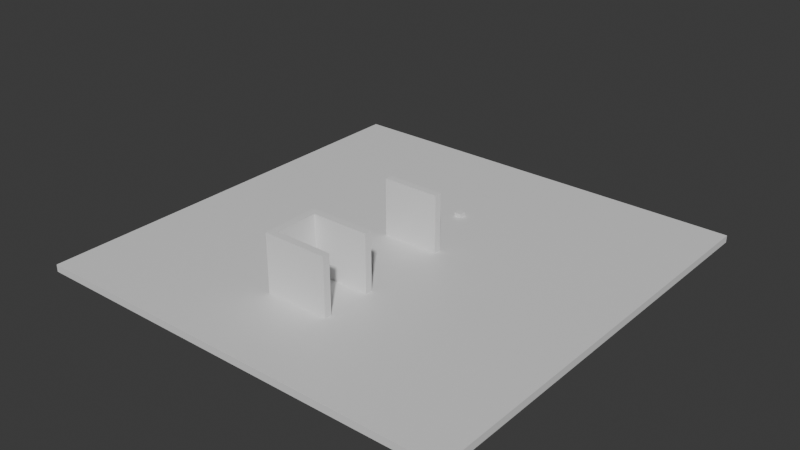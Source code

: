 # Source: Pathfinding_test.blend  (saved by Blender 4.0.36; exported with 4.5.12 LTS)
import bpy
from mathutils import Matrix  # noqa: F401  (used for matrix-valued properties, if any)

bpy.ops.wm.read_factory_settings(use_empty=True)
scene = bpy.context.scene
scene.name = 'Scene'

# ---- collections
col_collection = bpy.data.collections.new('Collection'); scene.collection.children.link(col_collection)

# ---- materials (node trees are filled in below, after node groups)
mat_material = bpy.data.materials.new('Material')
mat_material.alpha_threshold = 0.0
mat_material.use_transparent_shadow = False
mat_material.roughness = 0.5
mat_material.line_color = (0.0, 0.0, 0.0, 1.0)

# ---- material node trees
mat_material.use_nodes = True; mat_material.node_tree.nodes.clear()
_N = mat_material.node_tree.nodes; _L = mat_material.node_tree.links
n0 = _N.new('ShaderNodeOutputMaterial'); n0.name = 'Material Output'; n0.location = (300, 300)
n1 = _N.new('ShaderNodeBsdfPrincipled'); n1.name = 'Principled BSDF'; n1.location = (10, 300)
n1.inputs[3].default_value = 1.45
_L.new(n1.outputs[0], n0.inputs[0])
n0.is_active_output = True

# ---- world
world_world = bpy.data.worlds.new('World'); scene.world = world_world
world_world.use_nodes = True; world_world.node_tree.nodes.clear()
_N = world_world.node_tree.nodes; _L = world_world.node_tree.links
n0 = _N.new('ShaderNodeOutputWorld'); n0.name = 'World Output'; n0.location = (300, 300)
n1 = _N.new('ShaderNodeBackground'); n1.name = 'Background'; n1.location = (10, 300)
n1.inputs[0].default_value = (0.05088, 0.05088, 0.05088, 1.0)
_L.new(n1.outputs[0], n0.inputs[0])
n0.is_active_output = True
world_world.color = (0.05088, 0.05088, 0.05088)
world_world.use_sun_shadow = False
world_world.sun_shadow_jitter_overblur = 0.0

# ---- meshes
me_cube = bpy.data.meshes.new('Cube')
me_cube.from_pydata([(1.0, 1.0, 1.0), (1.0, 1.0, -1.0), (1.0, -1.0, 1.0), (1.0, -1.0, -1.0), (-1.0, 1.0, 1.0), (-1.0, 1.0, -1.0), (-1.0, -1.0, 1.0), (-1.0, -1.0, -1.0)], [], [(0, 4, 6, 2), (3, 2, 6, 7), (7, 6, 4, 5), (5, 1, 3, 7), (1, 0, 2, 3), (5, 4, 0, 1)])
_uv = me_cube.uv_layers.new(name='UVMap')
_uv.uv.foreach_set('vector', [0.625, 0.5, 0.875, 0.5, 0.875, 0.75, 0.625, 0.75, 0.375, 0.75, 0.625, 0.75, 0.625, 1.0, 0.375, 1.0, 0.375, 0.0, 0.625, 0.0, 0.625, 0.25, 0.375, 0.25, 0.125, 0.5, 0.375, 0.5, 0.375, 0.75, 0.125, 0.75, 0.375, 0.5, 0.625, 0.5, 0.625, 0.75, 0.375, 0.75, 0.375, 0.25, 0.625, 0.25, 0.625, 0.5, 0.375, 0.5])
me_cube.materials.append(mat_material)
me_cube.use_mirror_vertex_groups = False
me_cube.update()
me_cube_001 = bpy.data.meshes.new('Cube.001')
me_cube_001.from_pydata([(-1.0, -1.0, -1.0), (-1.0, -1.0, 1.0), (-1.0, 1.0, -1.0), (-1.0, 1.0, 1.0), (1.0, -1.0, -1.0), (1.0, -1.0, 1.0), (1.0, 1.0, -1.0), (1.0, 1.0, 1.0)], [], [(0, 1, 3, 2), (2, 3, 7, 6), (6, 7, 5, 4), (4, 5, 1, 0), (2, 6, 4, 0), (7, 3, 1, 5)])
_uv = me_cube_001.uv_layers.new(name='UVMap')
_uv.uv.foreach_set('vector', [0.375, 0.0, 0.625, 0.0, 0.625, 0.25, 0.375, 0.25, 0.375, 0.25, 0.625, 0.25, 0.625, 0.5, 0.375, 0.5, 0.375, 0.5, 0.625, 0.5, 0.625, 0.75, 0.375, 0.75, 0.375, 0.75, 0.625, 0.75, 0.625, 1.0, 0.375, 1.0, 0.125, 0.5, 0.375, 0.5, 0.375, 0.75, 0.125, 0.75, 0.625, 0.5, 0.875, 0.5, 0.875, 0.75, 0.625, 0.75])
me_cube_001.update()
me_cube_002 = bpy.data.meshes.new('Cube.002')
me_cube_002.from_pydata([(-1.0, -1.0, -1.0), (-1.0, -1.0, 1.0), (-1.0, 1.0, -1.0), (-1.0, 1.0, 1.0), (1.0, -1.0, -1.0), (1.0, -1.0, 1.0), (1.0, 1.0, -1.0), (1.0, 1.0, 1.0)], [], [(0, 1, 3, 2), (2, 3, 7, 6), (6, 7, 5, 4), (4, 5, 1, 0), (2, 6, 4, 0), (7, 3, 1, 5)])
_uv = me_cube_002.uv_layers.new(name='UVMap')
_uv.uv.foreach_set('vector', [0.375, 0.0, 0.625, 0.0, 0.625, 0.25, 0.375, 0.25, 0.375, 0.25, 0.625, 0.25, 0.625, 0.5, 0.375, 0.5, 0.375, 0.5, 0.625, 0.5, 0.625, 0.75, 0.375, 0.75, 0.375, 0.75, 0.625, 0.75, 0.625, 1.0, 0.375, 1.0, 0.125, 0.5, 0.375, 0.5, 0.375, 0.75, 0.125, 0.75, 0.625, 0.5, 0.875, 0.5, 0.875, 0.75, 0.625, 0.75])
me_cube_002.update()
me_vert = bpy.data.meshes.new('Vert')
me_vert.from_pydata([(0.0, 14.04, 0.0), (11.88, 17.0, 0.0), (11.94, 23.49, 0.0), (0.5266, 27.06, 0.0), (-11.64, 22.38, 0.0), (-11.64, 16.94, 0.0), (-0.6067, -13.65, 0.0), (11.56, -13.25, 0.0), (12.77, -2.124, 0.0), (-1.284, 0.3032, 0.0), (12.27, -27.3, 0.0), (0.9401, -27.4, 0.0), (-13.17, -1.667, 0.0), (-16.03, -9.082, 0.0), (-17.13, -17.59, 0.0), (-13.51, -25.34, 0.0), (-4.068, -27.28, 0.0)], [(0, 1), (1, 2), (2, 3), (3, 4), (4, 5), (0, 5), (6, 7), (7, 8), (8, 9), (7, 10), (10, 11), (0, 9), (9, 12), (12, 13), (13, 14), (14, 15), (15, 16), (11, 16)], [])
me_vert.update()
me_cube_003 = bpy.data.meshes.new('Cube.003')
me_cube_003.from_pydata([(-1.0, -1.0, -1.0), (-1.0, -1.0, 1.0), (-1.0, 1.0, -1.0), (-1.0, 1.0, 1.0), (1.0, -1.0, -1.0), (1.0, -1.0, 1.0), (1.0, 1.0, -1.0), (1.0, 1.0, 1.0)], [], [(0, 1, 3, 2), (2, 3, 7, 6), (6, 7, 5, 4), (4, 5, 1, 0), (2, 6, 4, 0), (7, 3, 1, 5)])
_uv = me_cube_003.uv_layers.new(name='UVMap')
_uv.uv.foreach_set('vector', [0.375, 0.0, 0.625, 0.0, 0.625, 0.25, 0.375, 0.25, 0.375, 0.25, 0.625, 0.25, 0.625, 0.5, 0.375, 0.5, 0.375, 0.5, 0.625, 0.5, 0.625, 0.75, 0.375, 0.75, 0.375, 0.75, 0.625, 0.75, 0.625, 1.0, 0.375, 1.0, 0.125, 0.5, 0.375, 0.5, 0.375, 0.75, 0.125, 0.75, 0.625, 0.5, 0.875, 0.5, 0.875, 0.75, 0.625, 0.75])
me_cube_003.update()
me_cube_004 = bpy.data.meshes.new('Cube.004')
me_cube_004.from_pydata([(-1.0, -1.0, -1.0), (-1.0, -1.0, 1.0), (-1.0, 1.0, -1.0), (-1.0, 1.0, 1.0), (1.0, -1.0, -1.0), (1.0, -1.0, 1.0), (1.0, 1.0, -1.0), (1.0, 1.0, 1.0)], [], [(0, 1, 3, 2), (2, 3, 7, 6), (6, 7, 5, 4), (4, 5, 1, 0), (2, 6, 4, 0), (7, 3, 1, 5)])
_uv = me_cube_004.uv_layers.new(name='UVMap')
_uv.uv.foreach_set('vector', [0.375, 0.0, 0.625, 0.0, 0.625, 0.25, 0.375, 0.25, 0.375, 0.25, 0.625, 0.25, 0.625, 0.5, 0.375, 0.5, 0.375, 0.5, 0.625, 0.5, 0.625, 0.75, 0.375, 0.75, 0.375, 0.75, 0.625, 0.75, 0.625, 1.0, 0.375, 1.0, 0.125, 0.5, 0.375, 0.5, 0.375, 0.75, 0.125, 0.75, 0.625, 0.5, 0.875, 0.5, 0.875, 0.75, 0.625, 0.75])
me_cube_004.update()
me_cube_005 = bpy.data.meshes.new('Cube.005')
me_cube_005.from_pydata([(-1.0, -1.0, -1.0), (-1.0, -1.0, 1.0), (-1.0, 1.0, -1.0), (-1.0, 1.0, 1.0), (1.0, -1.0, -1.0), (1.0, -1.0, 1.0), (1.0, 1.0, -1.0), (1.0, 1.0, 1.0)], [], [(0, 1, 3, 2), (2, 3, 7, 6), (6, 7, 5, 4), (4, 5, 1, 0), (2, 6, 4, 0), (7, 3, 1, 5)])
_uv = me_cube_005.uv_layers.new(name='UVMap')
_uv.uv.foreach_set('vector', [0.375, 0.0, 0.625, 0.0, 0.625, 0.25, 0.375, 0.25, 0.375, 0.25, 0.625, 0.25, 0.625, 0.5, 0.375, 0.5, 0.375, 0.5, 0.625, 0.5, 0.625, 0.75, 0.375, 0.75, 0.375, 0.75, 0.625, 0.75, 0.625, 1.0, 0.375, 1.0, 0.125, 0.5, 0.375, 0.5, 0.375, 0.75, 0.125, 0.75, 0.625, 0.5, 0.875, 0.5, 0.875, 0.75, 0.625, 0.75])
me_cube_005.update()

# ---- objects
ob_cube = bpy.data.objects.new('Cube', me_cube)
ob_cube_001 = bpy.data.objects.new('Cube.001', me_cube_001)
ob_cube_002 = bpy.data.objects.new('Cube.002', me_cube_002)
ob_vert = bpy.data.objects.new('Vert', me_vert)
ob_cube_003 = bpy.data.objects.new('Cube.003', me_cube_003)
ob_cube_004 = bpy.data.objects.new('Cube.004', me_cube_004)
ob_cube_005 = bpy.data.objects.new('Cube.005', me_cube_005)

# ---- transforms, parenting, visibility, modifiers, constraints
ob_cube.location = (0.0, 15.0, -1.0)
ob_cube.scale = (60.0, 60.0, 1.0)
ob_cube.lock_rotations_4d = False
ob_cube.empty_display_type = 'ARROWS'
ob_cube.lineart.crease_threshold = 0.0
ob_cube_001.location = (0.0, 40.0, 0.0)
ob_cube_001.color = (0.0, 0.0, 1.0, 1.0)
ob_cube_002.location = (0.0, 20.0, 8.0)
ob_cube_002.scale = (8.0, 1.0, 8.0)
ob_vert.location = (0.0, 0.0, 0.0)
ob_cube_003.location = (0.0, -20.0, 8.0)
ob_cube_003.scale = (8.0, 1.0, 8.0)
ob_cube_004.location = (0.0, -6.0, 8.0)
ob_cube_004.scale = (8.0, 1.0, 8.0)
ob_cube_005.location = (-9.0, -13.0, 8.0)
ob_cube_005.rotation_euler = (0.0, -0.0, 1.571)
ob_cube_005.scale = (8.0, 1.0, 8.0)

# ---- collection membership
col_collection.objects.link(ob_cube)
col_collection.objects.link(ob_cube_001)
col_collection.objects.link(ob_cube_002)
col_collection.objects.link(ob_vert)
col_collection.objects.link(ob_cube_003)
col_collection.objects.link(ob_cube_004)
col_collection.objects.link(ob_cube_005)

# ---- scene / render settings (as saved in the file)
scene.frame_start = 1; scene.frame_end = 250; scene.frame_set(16)
scene.render.engine = 'BLENDER_EEVEE_NEXT'
scene.cycles.sampling_pattern = 'TABULATED_SOBOL'
bpy.context.view_layer.update()

# ---- added for rendering (the .blend has no active camera and no usable light): camera, sun
cam_auto = bpy.data.cameras.new('AutoCamera')
cam_auto.lens = 50.0
cam_auto.sensor_width = 36.0
cam_auto.clip_end = 2771.07
ob_auto_camera = bpy.data.objects.new('AutoCamera', cam_auto)
scene.collection.objects.link(ob_auto_camera)
ob_auto_camera.location = (157.897, -174.476, 133.317)
ob_auto_camera.rotation_euler = (1.09748, -7.21219e-08, 0.694738)
scene.camera = ob_auto_camera
light_auto_sun = bpy.data.lights.new('AutoSun', 'SUN')
light_auto_sun.energy = 3.0
light_auto_sun.angle = 0.0523599
ob_auto_sun = bpy.data.objects.new('AutoSun', light_auto_sun)
scene.collection.objects.link(ob_auto_sun)
ob_auto_sun.rotation_euler = (0.872665, 0.174533, 0.523599)
bpy.context.view_layer.update()
